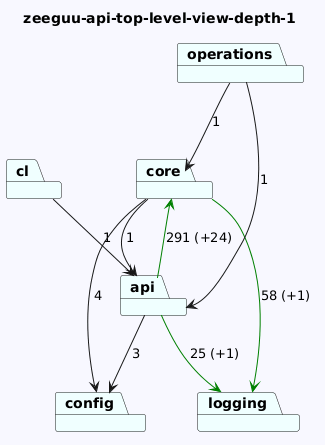

The diagram above was rendered by PlantUML. Its source (embedded in the PNG):
@startuml
skinparam backgroundColor GhostWhite
title zeeguu-api-top-level-view-depth-1
package "config" #Azure
package "cl" #Azure
package "logging" #Azure
package "core" #Azure
package "operations" #Azure
package "api" #Azure

"cl"-->"api"  : 1

"core"-->"logging" #Green : 58 (+1)
"core"-->"config"  : 4
"core"-->"api"  : 1
"operations"-->"api"  : 1
"operations"-->"core"  : 1
"api"-->"logging" #Green : 25 (+1)
"api"-->"config"  : 3
"api"-->"core" #Green : 291 (+24)
@enduml